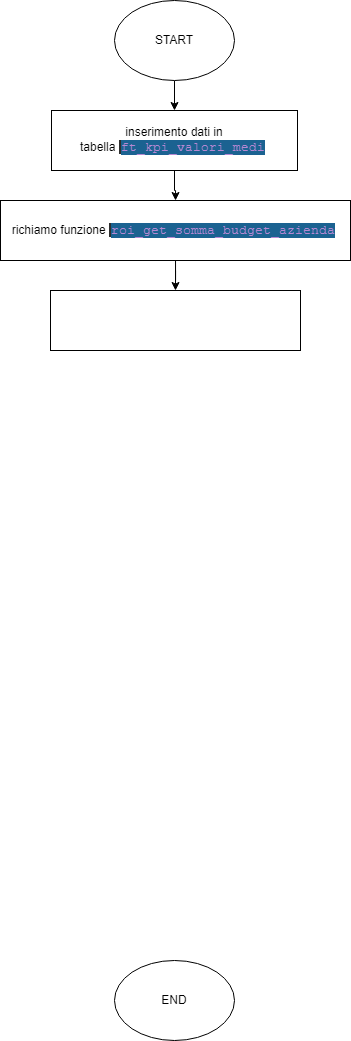

The diagram above was exported from draw.io. Its source (the exported page's mxGraphModel, read from the mxfile embedded in the PNG):
<mxGraphModel dx="430" dy="612" grid="1" gridSize="10" guides="1" tooltips="1" connect="1" arrows="1" fold="1" page="1" pageScale="1" pageWidth="827" pageHeight="1169" math="0" shadow="0">
  <root>
    <mxCell id="0" />
    <mxCell id="1" parent="0" />
    <mxCell id="XpYnsb9LRLNokjodZVgl-4" style="edgeStyle=orthogonalEdgeStyle;rounded=0;orthogonalLoop=1;jettySize=auto;html=1;exitX=0.5;exitY=1;exitDx=0;exitDy=0;" edge="1" parent="1" source="XpYnsb9LRLNokjodZVgl-1" target="XpYnsb9LRLNokjodZVgl-3">
      <mxGeometry relative="1" as="geometry" />
    </mxCell>
    <mxCell id="XpYnsb9LRLNokjodZVgl-1" value="START" style="ellipse;whiteSpace=wrap;html=1;" vertex="1" parent="1">
      <mxGeometry x="354" y="40" width="120" height="80" as="geometry" />
    </mxCell>
    <mxCell id="XpYnsb9LRLNokjodZVgl-2" value="END" style="ellipse;whiteSpace=wrap;html=1;" vertex="1" parent="1">
      <mxGeometry x="354" y="1000" width="120" height="80" as="geometry" />
    </mxCell>
    <mxCell id="XpYnsb9LRLNokjodZVgl-6" style="edgeStyle=orthogonalEdgeStyle;rounded=0;orthogonalLoop=1;jettySize=auto;html=1;" edge="1" parent="1" source="XpYnsb9LRLNokjodZVgl-3" target="XpYnsb9LRLNokjodZVgl-5">
      <mxGeometry relative="1" as="geometry" />
    </mxCell>
    <mxCell id="XpYnsb9LRLNokjodZVgl-3" value="inserimento dati in tabella&amp;nbsp;&lt;span style=&quot;background-color:#2f2f2f;padding:0px 0px 0px 2px;&quot;&gt;&lt;span style=&quot;color: rgb(204, 204, 204); font-family: &amp;quot;Courier New&amp;quot;; font-size: 10pt; white-space: pre;&quot;&gt;&lt;span style=&quot;color:#b788d3;background-color:#1b6291;&quot;&gt;ft_kpi_valori_medi&lt;/span&gt;&lt;/span&gt;&lt;/span&gt;&amp;nbsp;" style="rounded=0;whiteSpace=wrap;html=1;" vertex="1" parent="1">
      <mxGeometry x="291" y="150" width="246" height="60" as="geometry" />
    </mxCell>
    <mxCell id="XpYnsb9LRLNokjodZVgl-8" style="edgeStyle=orthogonalEdgeStyle;rounded=0;orthogonalLoop=1;jettySize=auto;html=1;entryX=0.5;entryY=0;entryDx=0;entryDy=0;" edge="1" parent="1" source="XpYnsb9LRLNokjodZVgl-5" target="XpYnsb9LRLNokjodZVgl-7">
      <mxGeometry relative="1" as="geometry" />
    </mxCell>
    <mxCell id="XpYnsb9LRLNokjodZVgl-5" value="richiamo funzione&amp;nbsp;&lt;span style=&quot;background-color:#2f2f2f;padding:0px 0px 0px 2px;&quot;&gt;&lt;span style=&quot;color: rgb(204, 204, 204); font-family: &amp;quot;Courier New&amp;quot;; font-size: 10pt; white-space: pre;&quot;&gt;&lt;span style=&quot;color:#b788d3;background-color:#1b6291;&quot;&gt;roi_get_somma_budget_azienda&lt;/span&gt;&lt;/span&gt;&lt;/span&gt;&amp;nbsp;" style="rounded=0;whiteSpace=wrap;html=1;" vertex="1" parent="1">
      <mxGeometry x="240" y="240" width="350" height="60" as="geometry" />
    </mxCell>
    <mxCell id="XpYnsb9LRLNokjodZVgl-7" value="" style="rounded=0;whiteSpace=wrap;html=1;" vertex="1" parent="1">
      <mxGeometry x="290" y="330" width="250" height="60" as="geometry" />
    </mxCell>
  </root>
</mxGraphModel>